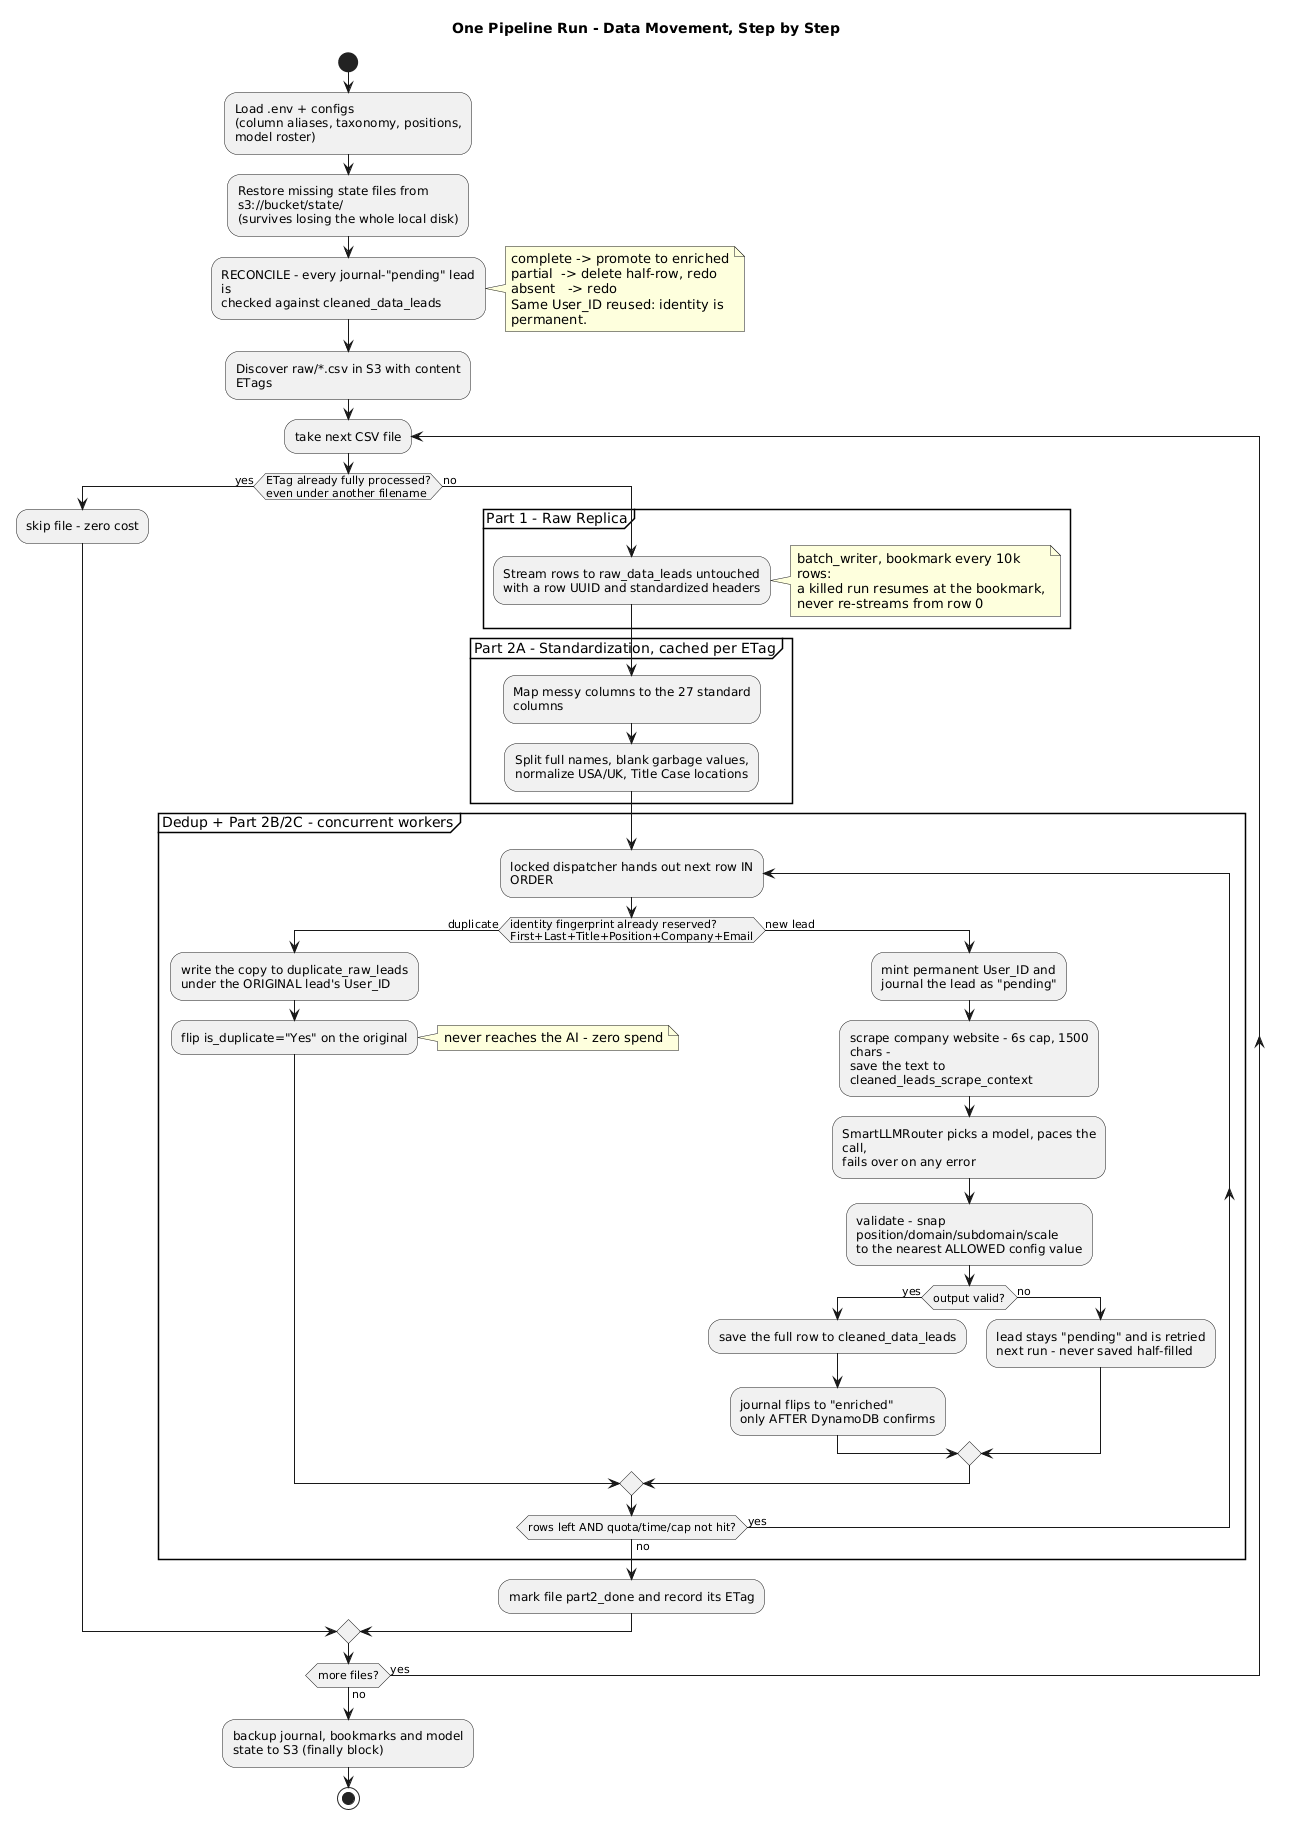

The diagram above was rendered by PlantUML. Its source (embedded in the PNG):
@startuml
title One Pipeline Run - Data Movement, Step by Step
skinparam shadowing false
skinparam defaultTextAlignment left
skinparam wrapWidth 260

start
:Load .env + configs
(column aliases, taxonomy, positions, model roster);
:Restore missing state files from s3://bucket/state/
(survives losing the whole local disk);
:RECONCILE - every journal-"pending" lead is
checked against cleaned_data_leads;
note right
  complete -> promote to enriched
  partial  -> delete half-row, redo
  absent   -> redo
  Same User_ID reused: identity is permanent.
end note

:Discover raw/*.csv in S3 with content ETags;
repeat :take next CSV file;
  if (ETag already fully processed?\neven under another filename) then (yes)
    :skip file - zero cost;
  else (no)
    partition "Part 1 - Raw Replica" {
      :Stream rows to raw_data_leads untouched
      with a row UUID and standardized headers;
      note right
        batch_writer, bookmark every 10k rows:
        a killed run resumes at the bookmark,
        never re-streams from row 0
      end note
    }
    partition "Part 2A - Standardization, cached per ETag" {
      :Map messy columns to the 27 standard columns;
      :Split full names, blank garbage values,
      normalize USA/UK, Title Case locations;
    }
    partition "Dedup + Part 2B/2C - concurrent workers" {
      repeat :locked dispatcher hands out next row IN ORDER;
        if (identity fingerprint already reserved?\nFirst+Last+Title+Position+Company+Email) then (duplicate)
          :write the copy to duplicate_raw_leads
          under the ORIGINAL lead's User_ID;
          :flip is_duplicate="Yes" on the original;
          note right: never reaches the AI - zero spend
        else (new lead)
          :mint permanent User_ID and
          journal the lead as "pending";
          :scrape company website - 6s cap, 1500 chars -
          save the text to cleaned_leads_scrape_context;
          :SmartLLMRouter picks a model, paces the call,
          fails over on any error;
          :validate - snap position/domain/subdomain/scale
          to the nearest ALLOWED config value;
          if (output valid?) then (yes)
            :save the full row to cleaned_data_leads;
            :journal flips to "enriched"
            only AFTER DynamoDB confirms;
          else (no)
            :lead stays "pending" and is retried
            next run - never saved half-filled;
          endif
        endif
      repeat while (rows left AND quota/time/cap not hit?) is (yes) not (no)
    }
    :mark file part2_done and record its ETag;
  endif
repeat while (more files?) is (yes) not (no)
:backup journal, bookmarks and model state to S3 (finally block);
stop
@enduml